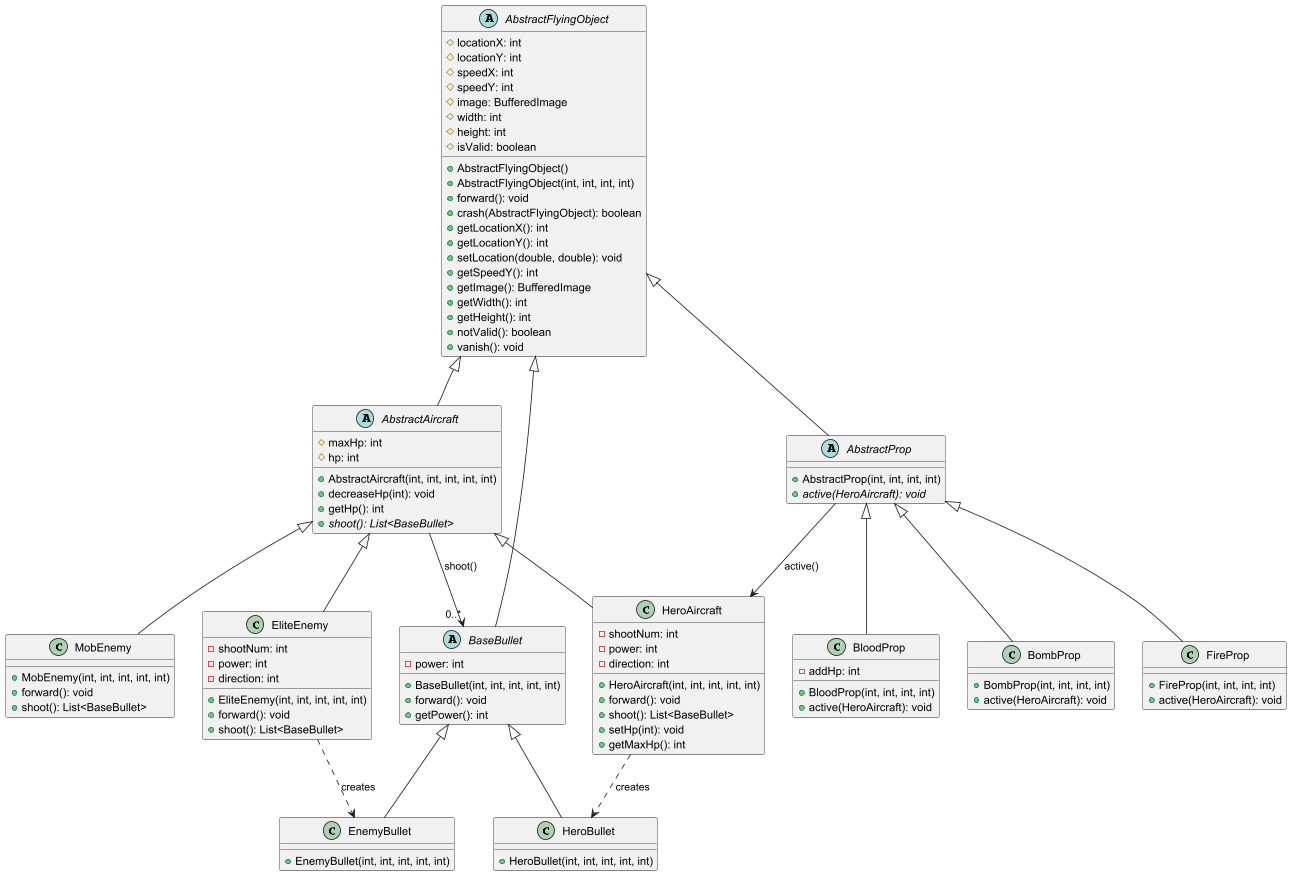

The diagram above was rendered by PlantUML. Its source (embedded in the PNG):
@startuml
'https://plantuml.com/class-diagram

abstract class AbstractFlyingObject {
  # locationX: int
  # locationY: int
  # speedX: int
  # speedY: int
  # image: BufferedImage
  # width: int
  # height: int
  # isValid: boolean
  
  + AbstractFlyingObject()
  + AbstractFlyingObject(int, int, int, int)
  + forward(): void
  + crash(AbstractFlyingObject): boolean
  + getLocationX(): int
  + getLocationY(): int
  + setLocation(double, double): void
  + getSpeedY(): int
  + getImage(): BufferedImage
  + getWidth(): int
  + getHeight(): int
  + notValid(): boolean
  + vanish(): void
}

abstract class AbstractAircraft {
  # maxHp: int
  # hp: int
  
  + AbstractAircraft(int, int, int, int, int)
  + decreaseHp(int): void
  + getHp(): int
  + {abstract} shoot(): List<BaseBullet>
}

class HeroAircraft {
  - shootNum: int
  - power: int
  - direction: int
  
  + HeroAircraft(int, int, int, int, int)
  + forward(): void
  + shoot(): List<BaseBullet>
  + setHp(int): void
  + getMaxHp(): int
}

class EliteEnemy {
  - shootNum: int
  - power: int
  - direction: int
  
  + EliteEnemy(int, int, int, int, int)
  + forward(): void
  + shoot(): List<BaseBullet>
}

class MobEnemy {
  + MobEnemy(int, int, int, int, int)
  + forward(): void
  + shoot(): List<BaseBullet>
}

abstract class BaseBullet {
  - power: int
  
  + BaseBullet(int, int, int, int, int)
  + forward(): void
  + getPower(): int
}

class HeroBullet {
  + HeroBullet(int, int, int, int, int)
}

class EnemyBullet {
  + EnemyBullet(int, int, int, int, int)
}

abstract class AbstractProp {
  + AbstractProp(int, int, int, int)
  + {abstract} active(HeroAircraft): void
}

class BloodProp {
  - addHp: int
  
  + BloodProp(int, int, int, int)
  + active(HeroAircraft): void
}

class BombProp {
  + BombProp(int, int, int, int)
  + active(HeroAircraft): void
}

class FireProp {
  + FireProp(int, int, int, int)
  + active(HeroAircraft): void
}

' 继承关系
AbstractFlyingObject <|-- AbstractAircraft
AbstractFlyingObject <|-- BaseBullet
AbstractFlyingObject <|-- AbstractProp

AbstractAircraft <|-- HeroAircraft
AbstractAircraft <|-- EliteEnemy
AbstractAircraft <|-- MobEnemy

BaseBullet <|-- HeroBullet
BaseBullet <|-- EnemyBullet

AbstractProp <|-- BloodProp
AbstractProp <|-- BombProp
AbstractProp <|-- FireProp

' 关联关系
AbstractAircraft --> "0..*" BaseBullet : shoot()
AbstractProp --> HeroAircraft : active()

' 依赖关系
HeroAircraft ..> HeroBullet : creates
EliteEnemy ..> EnemyBullet : creates

@enduml